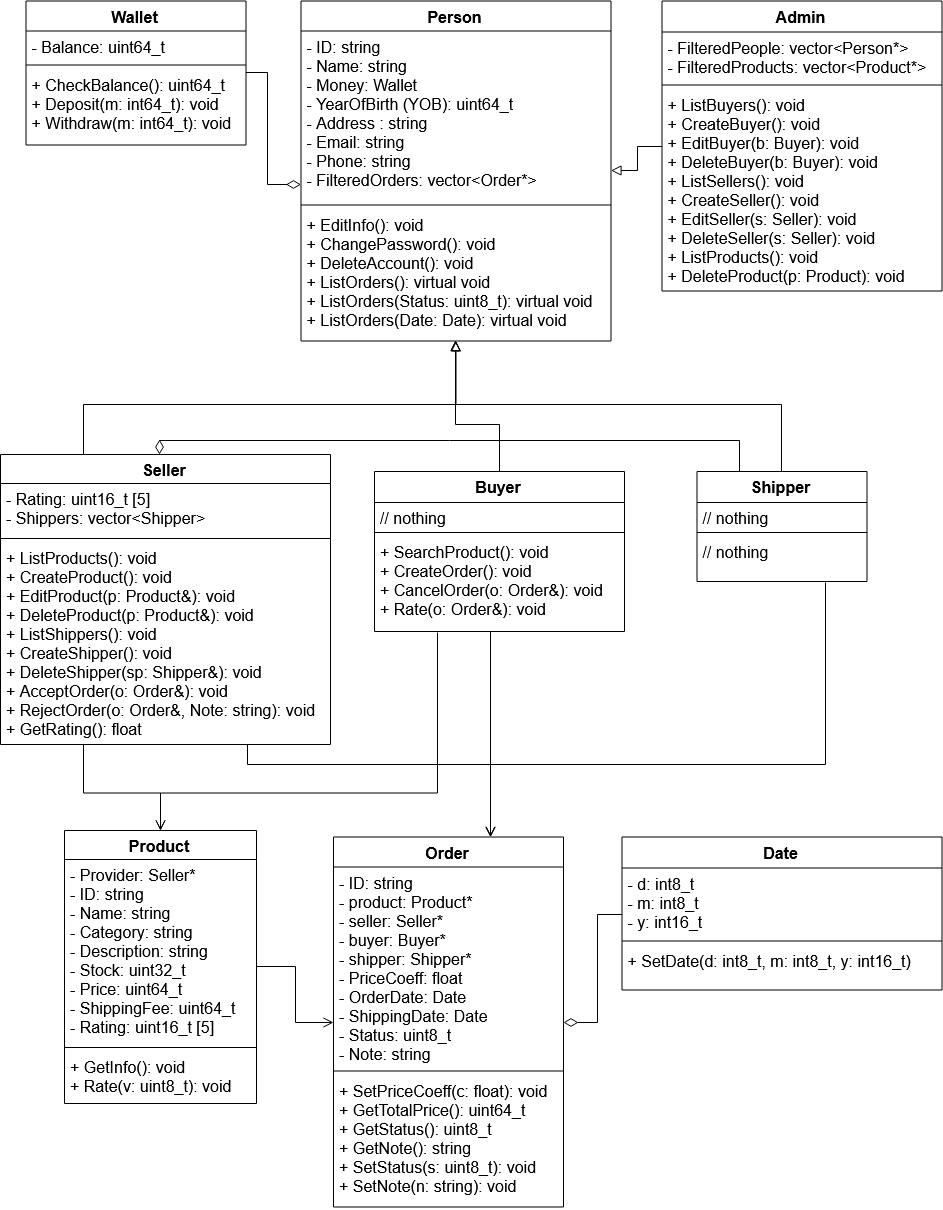

The diagram above was exported from draw.io. Its source (the exported page's mxGraphModel, read from the mxfile embedded in the PNG):
<mxGraphModel dx="1896" dy="1254" grid="1" gridSize="10" guides="1" tooltips="1" connect="1" arrows="1" fold="1" page="1" pageScale="1" pageWidth="1169" pageHeight="1654" math="0" shadow="0">
  <root>
    <mxCell id="0" />
    <mxCell id="1" parent="0" />
    <mxCell id="atAvPxWzm7gCYWpky2BZ-1" value="Person" style="swimlane;fontStyle=1;align=center;verticalAlign=top;childLayout=stackLayout;horizontal=1;startSize=30;horizontalStack=0;resizeParent=1;resizeParentMax=0;resizeLast=0;collapsible=1;marginBottom=0;fontSize=16;" parent="1" vertex="1">
      <mxGeometry x="411.5" y="256.5" width="310" height="340" as="geometry" />
    </mxCell>
    <mxCell id="atAvPxWzm7gCYWpky2BZ-2" value="- ID: string&#10;- Name: string&#10;- Money: Wallet&#10;- YearOfBirth (YOB): uint64_t&#10;- Address : string&#10;- Email: string&#10;- Phone: string&#10;- FilteredOrders: vector&lt;Order*&gt;&#10;" style="text;strokeColor=none;fillColor=none;align=left;verticalAlign=top;spacingLeft=4;spacingRight=4;overflow=hidden;rotatable=0;points=[[0,0.5],[1,0.5]];portConstraint=eastwest;fontSize=16;" parent="atAvPxWzm7gCYWpky2BZ-1" vertex="1">
      <mxGeometry y="30" width="310" height="170" as="geometry" />
    </mxCell>
    <mxCell id="atAvPxWzm7gCYWpky2BZ-3" value="" style="line;strokeWidth=1;fillColor=none;align=left;verticalAlign=middle;spacingTop=-1;spacingLeft=3;spacingRight=3;rotatable=0;labelPosition=right;points=[];portConstraint=eastwest;fontSize=16;" parent="atAvPxWzm7gCYWpky2BZ-1" vertex="1">
      <mxGeometry y="200" width="310" height="8" as="geometry" />
    </mxCell>
    <mxCell id="atAvPxWzm7gCYWpky2BZ-4" value="+ EditInfo(): void&#10;+ ChangePassword(): void&#10;+ DeleteAccount(): void&#10;+ ListOrders(): virtual void&#10;+ ListOrders(Status: uint8_t): virtual void&#10;+ ListOrders(Date: Date): virtual void" style="text;strokeColor=none;fillColor=none;align=left;verticalAlign=top;spacingLeft=4;spacingRight=4;overflow=hidden;rotatable=0;points=[[0,0.5],[1,0.5]];portConstraint=eastwest;fontSize=16;" parent="atAvPxWzm7gCYWpky2BZ-1" vertex="1">
      <mxGeometry y="208" width="310" height="132" as="geometry" />
    </mxCell>
    <mxCell id="A_FoGP4mWaeLwC9PEjD7-21" style="edgeStyle=elbowEdgeStyle;rounded=0;jumpSize=6;orthogonalLoop=1;jettySize=auto;elbow=vertical;endArrow=block;endFill=0;endSize=8;strokeWidth=1;fontSize=16;entryX=0.5;entryY=1.002;entryDx=0;entryDy=0;entryPerimeter=0;exitX=0.5;exitY=0;exitDx=0;exitDy=0;" parent="1" source="atAvPxWzm7gCYWpky2BZ-5" target="atAvPxWzm7gCYWpky2BZ-4" edge="1">
      <mxGeometry relative="1" as="geometry">
        <mxPoint x="594" y="720" as="sourcePoint" />
        <mxPoint x="595" y="600" as="targetPoint" />
        <Array as="points">
          <mxPoint x="574" y="680" />
          <mxPoint x="611" y="680" />
          <mxPoint x="571" y="660" />
          <mxPoint x="581" y="670" />
          <mxPoint x="571" y="660" />
          <mxPoint x="571" y="650" />
          <mxPoint x="595" y="640" />
          <mxPoint x="581" y="640" />
          <mxPoint x="551" y="650" />
        </Array>
      </mxGeometry>
    </mxCell>
    <mxCell id="A_FoGP4mWaeLwC9PEjD7-28" style="edgeStyle=elbowEdgeStyle;rounded=0;jumpSize=6;orthogonalLoop=1;jettySize=auto;elbow=vertical;exitX=0.25;exitY=1;exitDx=0;exitDy=0;endArrow=open;endFill=0;endSize=8;strokeWidth=1;fontSize=16;" parent="1" source="atAvPxWzm7gCYWpky2BZ-5" target="atAvPxWzm7gCYWpky2BZ-18" edge="1">
      <mxGeometry relative="1" as="geometry">
        <Array as="points">
          <mxPoint x="401" y="1048.5" />
          <mxPoint x="401" y="1038.5" />
          <mxPoint x="401" y="1038.5" />
          <mxPoint x="403" y="998.5" />
          <mxPoint x="403" y="995" />
        </Array>
      </mxGeometry>
    </mxCell>
    <mxCell id="A_FoGP4mWaeLwC9PEjD7-31" style="edgeStyle=elbowEdgeStyle;rounded=0;jumpSize=6;orthogonalLoop=1;jettySize=auto;elbow=vertical;endArrow=open;endFill=0;endSize=8;strokeWidth=1;fontSize=16;" parent="1" source="atAvPxWzm7gCYWpky2BZ-8" target="atAvPxWzm7gCYWpky2BZ-22" edge="1">
      <mxGeometry relative="1" as="geometry">
        <Array as="points">
          <mxPoint x="601" y="948.5" />
          <mxPoint x="683" y="978.5" />
          <mxPoint x="651" y="938.5" />
          <mxPoint x="683" y="978.5" />
          <mxPoint x="683" y="955" />
          <mxPoint x="683" y="885" />
        </Array>
        <mxPoint x="683" y="886.5" as="sourcePoint" />
      </mxGeometry>
    </mxCell>
    <mxCell id="atAvPxWzm7gCYWpky2BZ-5" value="Buyer" style="swimlane;fontStyle=1;align=center;verticalAlign=top;childLayout=stackLayout;horizontal=1;startSize=31;horizontalStack=0;resizeParent=1;resizeParentMax=0;resizeLast=0;collapsible=1;marginBottom=0;fontSize=16;" parent="1" vertex="1">
      <mxGeometry x="485" y="727" width="250" height="160" as="geometry" />
    </mxCell>
    <mxCell id="atAvPxWzm7gCYWpky2BZ-6" value="// nothing" style="text;strokeColor=none;fillColor=none;align=left;verticalAlign=top;spacingLeft=4;spacingRight=4;overflow=hidden;rotatable=0;points=[[0,0.5],[1,0.5]];portConstraint=eastwest;fontSize=16;" parent="atAvPxWzm7gCYWpky2BZ-5" vertex="1">
      <mxGeometry y="31" width="250" height="26" as="geometry" />
    </mxCell>
    <mxCell id="atAvPxWzm7gCYWpky2BZ-7" value="" style="line;strokeWidth=1;fillColor=none;align=left;verticalAlign=middle;spacingTop=-1;spacingLeft=3;spacingRight=3;rotatable=0;labelPosition=right;points=[];portConstraint=eastwest;fontSize=16;" parent="atAvPxWzm7gCYWpky2BZ-5" vertex="1">
      <mxGeometry y="57" width="250" height="8" as="geometry" />
    </mxCell>
    <mxCell id="atAvPxWzm7gCYWpky2BZ-8" value="+ SearchProduct(): void&#10;+ CreateOrder(): void&#10;+ CancelOrder(o: Order&amp;): void&#10;+ Rate(o: Order&amp;): void" style="text;strokeColor=none;fillColor=none;align=left;verticalAlign=top;spacingLeft=4;spacingRight=4;overflow=hidden;rotatable=0;points=[[0,0.5],[1,0.5]];portConstraint=eastwest;fontSize=16;" parent="atAvPxWzm7gCYWpky2BZ-5" vertex="1">
      <mxGeometry y="65" width="250" height="95" as="geometry" />
    </mxCell>
    <mxCell id="A_FoGP4mWaeLwC9PEjD7-20" style="edgeStyle=elbowEdgeStyle;rounded=0;jumpSize=6;orthogonalLoop=1;jettySize=auto;elbow=vertical;exitX=0.25;exitY=0;exitDx=0;exitDy=0;endArrow=block;endFill=0;endSize=8;strokeWidth=1;fontSize=16;" parent="1" source="atAvPxWzm7gCYWpky2BZ-9" target="atAvPxWzm7gCYWpky2BZ-1" edge="1">
      <mxGeometry relative="1" as="geometry">
        <Array as="points">
          <mxPoint x="411" y="660" />
          <mxPoint x="391" y="661.5" />
          <mxPoint x="340" y="661.5" />
        </Array>
      </mxGeometry>
    </mxCell>
    <mxCell id="A_FoGP4mWaeLwC9PEjD7-27" style="edgeStyle=elbowEdgeStyle;rounded=0;jumpSize=6;orthogonalLoop=1;jettySize=auto;elbow=vertical;exitX=0.25;exitY=1;exitDx=0;exitDy=0;endArrow=open;endFill=0;endSize=8;strokeWidth=1;fontSize=16;" parent="1" source="atAvPxWzm7gCYWpky2BZ-9" target="atAvPxWzm7gCYWpky2BZ-18" edge="1">
      <mxGeometry relative="1" as="geometry">
        <Array as="points">
          <mxPoint x="271" y="1048.5" />
          <mxPoint x="441" y="1048.5" />
          <mxPoint x="403" y="1038.5" />
          <mxPoint x="403" y="998.5" />
          <mxPoint x="403" y="995.5" />
          <mxPoint x="403" y="995" />
        </Array>
      </mxGeometry>
    </mxCell>
    <mxCell id="A_FoGP4mWaeLwC9PEjD7-30" style="edgeStyle=elbowEdgeStyle;rounded=0;jumpSize=6;orthogonalLoop=1;jettySize=auto;elbow=vertical;exitX=0.75;exitY=1;exitDx=0;exitDy=0;endArrow=open;endFill=0;endSize=8;strokeWidth=1;fontSize=16;" parent="1" source="atAvPxWzm7gCYWpky2BZ-9" target="atAvPxWzm7gCYWpky2BZ-22" edge="1">
      <mxGeometry relative="1" as="geometry">
        <Array as="points">
          <mxPoint x="601" y="1020" />
          <mxPoint x="550" y="978.5" />
          <mxPoint x="525" y="978.5" />
          <mxPoint x="683" y="885" />
          <mxPoint x="673" y="885" />
          <mxPoint x="513" y="785" />
        </Array>
      </mxGeometry>
    </mxCell>
    <mxCell id="atAvPxWzm7gCYWpky2BZ-9" value="Seller" style="swimlane;fontStyle=1;align=center;verticalAlign=top;childLayout=stackLayout;horizontal=1;startSize=29;horizontalStack=0;resizeParent=1;resizeParentMax=0;resizeLast=0;collapsible=1;marginBottom=0;fontSize=16;" parent="1" vertex="1">
      <mxGeometry x="111" y="710" width="330" height="290" as="geometry" />
    </mxCell>
    <mxCell id="atAvPxWzm7gCYWpky2BZ-10" value="- Rating: uint16_t [5]&#10;- Shippers: vector&lt;Shipper&gt;&#10;" style="text;strokeColor=none;fillColor=none;align=left;verticalAlign=top;spacingLeft=4;spacingRight=4;overflow=hidden;rotatable=0;points=[[0,0.5],[1,0.5]];portConstraint=eastwest;fontSize=16;" parent="atAvPxWzm7gCYWpky2BZ-9" vertex="1">
      <mxGeometry y="29" width="330" height="51" as="geometry" />
    </mxCell>
    <mxCell id="atAvPxWzm7gCYWpky2BZ-11" value="" style="line;strokeWidth=1;fillColor=none;align=left;verticalAlign=middle;spacingTop=-1;spacingLeft=3;spacingRight=3;rotatable=0;labelPosition=right;points=[];portConstraint=eastwest;fontSize=16;" parent="atAvPxWzm7gCYWpky2BZ-9" vertex="1">
      <mxGeometry y="80" width="330" height="8" as="geometry" />
    </mxCell>
    <mxCell id="atAvPxWzm7gCYWpky2BZ-12" value="+ ListProducts(): void&#10;+ CreateProduct(): void&#10;+ EditProduct(p: Product&amp;): void&#10;+ DeleteProduct(p: Product&amp;): void&#10;+ ListShippers(): void&#10;+ CreateShipper(): void&#10;+ DeleteShipper(sp: Shipper&amp;): void&#10;+ AcceptOrder(o: Order&amp;): void&#10;+ RejectOrder(o: Order&amp;, Note: string): void&#10;+ GetRating(): float&#10;" style="text;strokeColor=none;fillColor=none;align=left;verticalAlign=top;spacingLeft=4;spacingRight=4;overflow=hidden;rotatable=0;points=[[0,0.5],[1,0.5]];portConstraint=eastwest;fontSize=16;" parent="atAvPxWzm7gCYWpky2BZ-9" vertex="1">
      <mxGeometry y="88" width="330" height="202" as="geometry" />
    </mxCell>
    <mxCell id="A_FoGP4mWaeLwC9PEjD7-22" style="edgeStyle=elbowEdgeStyle;rounded=0;jumpSize=6;orthogonalLoop=1;jettySize=auto;elbow=vertical;exitX=0.5;exitY=0;exitDx=0;exitDy=0;endArrow=block;endFill=0;endSize=8;strokeWidth=1;fontSize=16;entryX=0.5;entryY=1.001;entryDx=0;entryDy=0;entryPerimeter=0;" parent="1" source="atAvPxWzm7gCYWpky2BZ-13" target="atAvPxWzm7gCYWpky2BZ-4" edge="1">
      <mxGeometry relative="1" as="geometry">
        <mxPoint x="631" y="650" as="targetPoint" />
        <Array as="points">
          <mxPoint x="701" y="660" />
          <mxPoint x="721" y="660" />
          <mxPoint x="611" y="659" />
          <mxPoint x="611" y="659" />
          <mxPoint x="391" y="658.5" />
          <mxPoint x="621" y="661.5" />
        </Array>
      </mxGeometry>
    </mxCell>
    <mxCell id="A_FoGP4mWaeLwC9PEjD7-32" style="edgeStyle=elbowEdgeStyle;rounded=0;jumpSize=6;orthogonalLoop=1;jettySize=auto;elbow=vertical;exitX=0.75;exitY=1;exitDx=0;exitDy=0;endArrow=open;endFill=0;endSize=8;strokeWidth=1;fontSize=16;" parent="1" source="atAvPxWzm7gCYWpky2BZ-13" target="atAvPxWzm7gCYWpky2BZ-22" edge="1">
      <mxGeometry relative="1" as="geometry">
        <Array as="points">
          <mxPoint x="601" y="1020" />
          <mxPoint x="683" y="978.5" />
          <mxPoint x="683" y="955" />
        </Array>
      </mxGeometry>
    </mxCell>
    <mxCell id="fM2Us6ClvzoA2P2gRGhN-10" style="edgeStyle=orthogonalEdgeStyle;rounded=0;orthogonalLoop=1;jettySize=auto;html=1;endArrow=diamondThin;endFill=0;endSize=12;exitX=0.25;exitY=0;exitDx=0;exitDy=0;" edge="1" parent="1" source="atAvPxWzm7gCYWpky2BZ-13" target="atAvPxWzm7gCYWpky2BZ-9">
      <mxGeometry relative="1" as="geometry">
        <mxPoint x="809" y="708.5" as="sourcePoint" />
        <Array as="points">
          <mxPoint x="269" y="696.5" />
        </Array>
      </mxGeometry>
    </mxCell>
    <mxCell id="atAvPxWzm7gCYWpky2BZ-13" value="Shipper" style="swimlane;fontStyle=1;align=center;verticalAlign=top;childLayout=stackLayout;horizontal=1;startSize=31;horizontalStack=0;resizeParent=1;resizeParentMax=0;resizeLast=0;collapsible=1;marginBottom=0;fontSize=16;" parent="1" vertex="1">
      <mxGeometry x="807.5" y="727" width="170" height="110" as="geometry" />
    </mxCell>
    <mxCell id="atAvPxWzm7gCYWpky2BZ-14" value="// nothing" style="text;strokeColor=none;fillColor=none;align=left;verticalAlign=top;spacingLeft=4;spacingRight=4;overflow=hidden;rotatable=0;points=[[0,0.5],[1,0.5]];portConstraint=eastwest;fontSize=16;" parent="atAvPxWzm7gCYWpky2BZ-13" vertex="1">
      <mxGeometry y="31" width="170" height="26" as="geometry" />
    </mxCell>
    <mxCell id="atAvPxWzm7gCYWpky2BZ-15" value="" style="line;strokeWidth=1;fillColor=none;align=left;verticalAlign=middle;spacingTop=-1;spacingLeft=3;spacingRight=3;rotatable=0;labelPosition=right;points=[];portConstraint=eastwest;fontSize=16;" parent="atAvPxWzm7gCYWpky2BZ-13" vertex="1">
      <mxGeometry y="57" width="170" height="8" as="geometry" />
    </mxCell>
    <mxCell id="atAvPxWzm7gCYWpky2BZ-16" value="// nothing" style="text;strokeColor=none;fillColor=none;align=left;verticalAlign=top;spacingLeft=4;spacingRight=4;overflow=hidden;rotatable=0;points=[[0,0.5],[1,0.5]];portConstraint=eastwest;fontSize=16;" parent="atAvPxWzm7gCYWpky2BZ-13" vertex="1">
      <mxGeometry y="65" width="170" height="45" as="geometry" />
    </mxCell>
    <mxCell id="fM2Us6ClvzoA2P2gRGhN-12" style="edgeStyle=orthogonalEdgeStyle;rounded=0;orthogonalLoop=1;jettySize=auto;html=1;endArrow=open;endFill=0;endSize=8;" edge="1" parent="1" source="atAvPxWzm7gCYWpky2BZ-18" target="atAvPxWzm7gCYWpky2BZ-22">
      <mxGeometry relative="1" as="geometry" />
    </mxCell>
    <mxCell id="atAvPxWzm7gCYWpky2BZ-18" value="Product" style="swimlane;fontStyle=1;align=center;verticalAlign=top;childLayout=stackLayout;horizontal=1;startSize=29;horizontalStack=0;resizeParent=1;resizeParentMax=0;resizeLast=0;collapsible=1;marginBottom=0;fontSize=16;" parent="1" vertex="1">
      <mxGeometry x="175" y="1086" width="192" height="273" as="geometry" />
    </mxCell>
    <mxCell id="atAvPxWzm7gCYWpky2BZ-19" value="- Provider: Seller*&#10;- ID: string&#10;- Name: string&#10;- Category: string&#10;- Description: string&#10;- Stock: uint32_t&#10;- Price: uint64_t&#10;- ShippingFee: uint64_t&#10;- Rating: uint16_t [5]&#10;" style="text;strokeColor=none;fillColor=none;align=left;verticalAlign=top;spacingLeft=4;spacingRight=4;overflow=hidden;rotatable=0;points=[[0,0.5],[1,0.5]];portConstraint=eastwest;fontSize=16;" parent="atAvPxWzm7gCYWpky2BZ-18" vertex="1">
      <mxGeometry y="29" width="192" height="184" as="geometry" />
    </mxCell>
    <mxCell id="atAvPxWzm7gCYWpky2BZ-20" value="" style="line;strokeWidth=1;fillColor=none;align=left;verticalAlign=middle;spacingTop=-1;spacingLeft=3;spacingRight=3;rotatable=0;labelPosition=right;points=[];portConstraint=eastwest;fontSize=16;" parent="atAvPxWzm7gCYWpky2BZ-18" vertex="1">
      <mxGeometry y="213" width="192" height="8" as="geometry" />
    </mxCell>
    <mxCell id="atAvPxWzm7gCYWpky2BZ-21" value="+ GetInfo(): void&#10;+ Rate(v: uint8_t): void" style="text;strokeColor=none;fillColor=none;align=left;verticalAlign=top;spacingLeft=4;spacingRight=4;overflow=hidden;rotatable=0;points=[[0,0.5],[1,0.5]];portConstraint=eastwest;fontSize=16;" parent="atAvPxWzm7gCYWpky2BZ-18" vertex="1">
      <mxGeometry y="221" width="192" height="52" as="geometry" />
    </mxCell>
    <mxCell id="atAvPxWzm7gCYWpky2BZ-22" value="Order" style="swimlane;fontStyle=1;align=center;verticalAlign=top;childLayout=stackLayout;horizontal=1;startSize=30;horizontalStack=0;resizeParent=1;resizeParentMax=0;resizeLast=0;collapsible=1;marginBottom=0;fontSize=16;" parent="1" vertex="1">
      <mxGeometry x="444" y="1092.5" width="230" height="370" as="geometry" />
    </mxCell>
    <mxCell id="atAvPxWzm7gCYWpky2BZ-23" value="- ID: string&#10;- product: Product*&#10;- seller: Seller*&#10;- buyer: Buyer*&#10;- shipper: Shipper*&#10;- PriceCoeff: float&#10;- OrderDate: Date&#10;- ShippingDate: Date&#10;- Status: uint8_t&#10;- Note: string&#10;" style="text;strokeColor=none;fillColor=none;align=left;verticalAlign=top;spacingLeft=4;spacingRight=4;overflow=hidden;rotatable=0;points=[[0,0.5],[1,0.5]];portConstraint=eastwest;fontSize=16;" parent="atAvPxWzm7gCYWpky2BZ-22" vertex="1">
      <mxGeometry y="30" width="230" height="200" as="geometry" />
    </mxCell>
    <mxCell id="atAvPxWzm7gCYWpky2BZ-24" value="" style="line;strokeWidth=1;fillColor=none;align=left;verticalAlign=middle;spacingTop=-1;spacingLeft=3;spacingRight=3;rotatable=0;labelPosition=right;points=[];portConstraint=eastwest;fontSize=16;" parent="atAvPxWzm7gCYWpky2BZ-22" vertex="1">
      <mxGeometry y="230" width="230" height="8" as="geometry" />
    </mxCell>
    <mxCell id="atAvPxWzm7gCYWpky2BZ-25" value="+ SetPriceCoeff(c: float): void&#10;+ GetTotalPrice(): uint64_t&#10;+ GetStatus(): uint8_t&#10;+ GetNote(): string&#10;+ SetStatus(s: uint8_t): void&#10;+ SetNote(n: string): void&#10;" style="text;strokeColor=none;fillColor=none;align=left;verticalAlign=top;spacingLeft=4;spacingRight=4;overflow=hidden;rotatable=0;points=[[0,0.5],[1,0.5]];portConstraint=eastwest;fontSize=16;" parent="atAvPxWzm7gCYWpky2BZ-22" vertex="1">
      <mxGeometry y="238" width="230" height="132" as="geometry" />
    </mxCell>
    <mxCell id="FDEvOi3OeoNWVvCSj6DJ-1" style="edgeStyle=orthogonalEdgeStyle;rounded=0;orthogonalLoop=1;jettySize=auto;html=0;fontSize=16;endArrow=diamondThin;endFill=0;jumpSize=6;endSize=12;" parent="1" source="atAvPxWzm7gCYWpky2BZ-27" target="atAvPxWzm7gCYWpky2BZ-1" edge="1">
      <mxGeometry relative="1" as="geometry">
        <mxPoint x="406.5" y="440" as="targetPoint" />
        <Array as="points">
          <mxPoint x="377" y="328" />
          <mxPoint x="377" y="440" />
        </Array>
      </mxGeometry>
    </mxCell>
    <mxCell id="atAvPxWzm7gCYWpky2BZ-27" value="Wallet" style="swimlane;fontStyle=1;align=center;verticalAlign=top;childLayout=stackLayout;horizontal=1;startSize=30;horizontalStack=0;resizeParent=1;resizeParentMax=0;resizeLast=0;collapsible=1;marginBottom=0;glass=0;shadow=0;fontSize=16;" parent="1" vertex="1">
      <mxGeometry x="136.5" y="256.5" width="220" height="144" as="geometry" />
    </mxCell>
    <mxCell id="atAvPxWzm7gCYWpky2BZ-28" value="- Balance: uint64_t" style="text;strokeColor=none;fillColor=none;align=left;verticalAlign=top;spacingLeft=4;spacingRight=4;overflow=hidden;rotatable=0;points=[[0,0.5],[1,0.5]];portConstraint=eastwest;fontSize=16;" parent="atAvPxWzm7gCYWpky2BZ-27" vertex="1">
      <mxGeometry y="30" width="220" height="30" as="geometry" />
    </mxCell>
    <mxCell id="atAvPxWzm7gCYWpky2BZ-29" value="" style="line;strokeWidth=1;fillColor=none;align=left;verticalAlign=middle;spacingTop=-1;spacingLeft=3;spacingRight=3;rotatable=0;labelPosition=right;points=[];portConstraint=eastwest;fontSize=16;" parent="atAvPxWzm7gCYWpky2BZ-27" vertex="1">
      <mxGeometry y="60" width="220" height="8" as="geometry" />
    </mxCell>
    <mxCell id="atAvPxWzm7gCYWpky2BZ-30" value="+ CheckBalance(): uint64_t&#10;+ Deposit(m: int64_t): void&#10;+ Withdraw(m: int64_t): void&#10;" style="text;strokeColor=none;fillColor=none;align=left;verticalAlign=top;spacingLeft=4;spacingRight=4;overflow=hidden;rotatable=0;points=[[0,0.5],[1,0.5]];portConstraint=eastwest;fontSize=16;" parent="atAvPxWzm7gCYWpky2BZ-27" vertex="1">
      <mxGeometry y="68" width="220" height="76" as="geometry" />
    </mxCell>
    <mxCell id="fM2Us6ClvzoA2P2gRGhN-11" style="edgeStyle=orthogonalEdgeStyle;rounded=0;orthogonalLoop=1;jettySize=auto;html=1;endArrow=diamondThin;endFill=0;endSize=12;" edge="1" parent="1" source="fM2Us6ClvzoA2P2gRGhN-5" target="atAvPxWzm7gCYWpky2BZ-22">
      <mxGeometry relative="1" as="geometry" />
    </mxCell>
    <mxCell id="fM2Us6ClvzoA2P2gRGhN-5" value="Date" style="swimlane;fontStyle=1;align=center;verticalAlign=top;childLayout=stackLayout;horizontal=1;startSize=31;horizontalStack=0;resizeParent=1;resizeParentMax=0;resizeLast=0;collapsible=1;marginBottom=0;fontSize=16;" vertex="1" parent="1">
      <mxGeometry x="732.5" y="1092.5" width="320" height="153" as="geometry" />
    </mxCell>
    <mxCell id="fM2Us6ClvzoA2P2gRGhN-6" value="- d: int8_t&#10;- m: int8_t&#10;- y: int16_t" style="text;strokeColor=none;fillColor=none;align=left;verticalAlign=top;spacingLeft=4;spacingRight=4;overflow=hidden;rotatable=0;points=[[0,0.5],[1,0.5]];portConstraint=eastwest;fontSize=16;" vertex="1" parent="fM2Us6ClvzoA2P2gRGhN-5">
      <mxGeometry y="31" width="320" height="69" as="geometry" />
    </mxCell>
    <mxCell id="fM2Us6ClvzoA2P2gRGhN-7" value="" style="line;strokeWidth=1;fillColor=none;align=left;verticalAlign=middle;spacingTop=-1;spacingLeft=3;spacingRight=3;rotatable=0;labelPosition=right;points=[];portConstraint=eastwest;fontSize=16;" vertex="1" parent="fM2Us6ClvzoA2P2gRGhN-5">
      <mxGeometry y="100" width="320" height="8" as="geometry" />
    </mxCell>
    <mxCell id="fM2Us6ClvzoA2P2gRGhN-8" value="+ SetDate(d: int8_t, m: int8_t, y: int16_t)" style="text;strokeColor=none;fillColor=none;align=left;verticalAlign=top;spacingLeft=4;spacingRight=4;overflow=hidden;rotatable=0;points=[[0,0.5],[1,0.5]];portConstraint=eastwest;fontSize=16;" vertex="1" parent="fM2Us6ClvzoA2P2gRGhN-5">
      <mxGeometry y="108" width="320" height="45" as="geometry" />
    </mxCell>
    <mxCell id="fM2Us6ClvzoA2P2gRGhN-17" style="edgeStyle=orthogonalEdgeStyle;rounded=0;orthogonalLoop=1;jettySize=auto;html=1;endArrow=block;endFill=0;endSize=8;" edge="1" parent="1" source="fM2Us6ClvzoA2P2gRGhN-13" target="atAvPxWzm7gCYWpky2BZ-1">
      <mxGeometry relative="1" as="geometry" />
    </mxCell>
    <mxCell id="fM2Us6ClvzoA2P2gRGhN-13" value="Admin" style="swimlane;fontStyle=1;align=center;verticalAlign=top;childLayout=stackLayout;horizontal=1;startSize=31;horizontalStack=0;resizeParent=1;resizeParentMax=0;resizeLast=0;collapsible=1;marginBottom=0;fontSize=16;" vertex="1" parent="1">
      <mxGeometry x="772.5" y="256.5" width="280" height="290" as="geometry" />
    </mxCell>
    <mxCell id="fM2Us6ClvzoA2P2gRGhN-14" value="- FilteredPeople: vector&lt;Person*&gt;&#10;- FilteredProducts: vector&lt;Product*&gt;&#10;" style="text;strokeColor=none;fillColor=none;align=left;verticalAlign=top;spacingLeft=4;spacingRight=4;overflow=hidden;rotatable=0;points=[[0,0.5],[1,0.5]];portConstraint=eastwest;fontSize=16;" vertex="1" parent="fM2Us6ClvzoA2P2gRGhN-13">
      <mxGeometry y="31" width="280" height="49" as="geometry" />
    </mxCell>
    <mxCell id="fM2Us6ClvzoA2P2gRGhN-15" value="" style="line;strokeWidth=1;fillColor=none;align=left;verticalAlign=middle;spacingTop=-1;spacingLeft=3;spacingRight=3;rotatable=0;labelPosition=right;points=[];portConstraint=eastwest;fontSize=16;" vertex="1" parent="fM2Us6ClvzoA2P2gRGhN-13">
      <mxGeometry y="80" width="280" height="8" as="geometry" />
    </mxCell>
    <mxCell id="fM2Us6ClvzoA2P2gRGhN-16" value="+ ListBuyers(): void&#10;+ CreateBuyer(): void&#10;+ EditBuyer(b: Buyer): void&#10;+ DeleteBuyer(b: Buyer): void&#10;+ ListSellers(): void&#10;+ CreateSeller(): void&#10;+ EditSeller(s: Seller): void&#10;+ DeleteSeller(s: Seller): void&#10;+ ListProducts(): void&#10;+ DeleteProduct(p: Product): void&#10;" style="text;strokeColor=none;fillColor=none;align=left;verticalAlign=top;spacingLeft=4;spacingRight=4;overflow=hidden;rotatable=0;points=[[0,0.5],[1,0.5]];portConstraint=eastwest;fontSize=16;" vertex="1" parent="fM2Us6ClvzoA2P2gRGhN-13">
      <mxGeometry y="88" width="280" height="202" as="geometry" />
    </mxCell>
  </root>
</mxGraphModel>